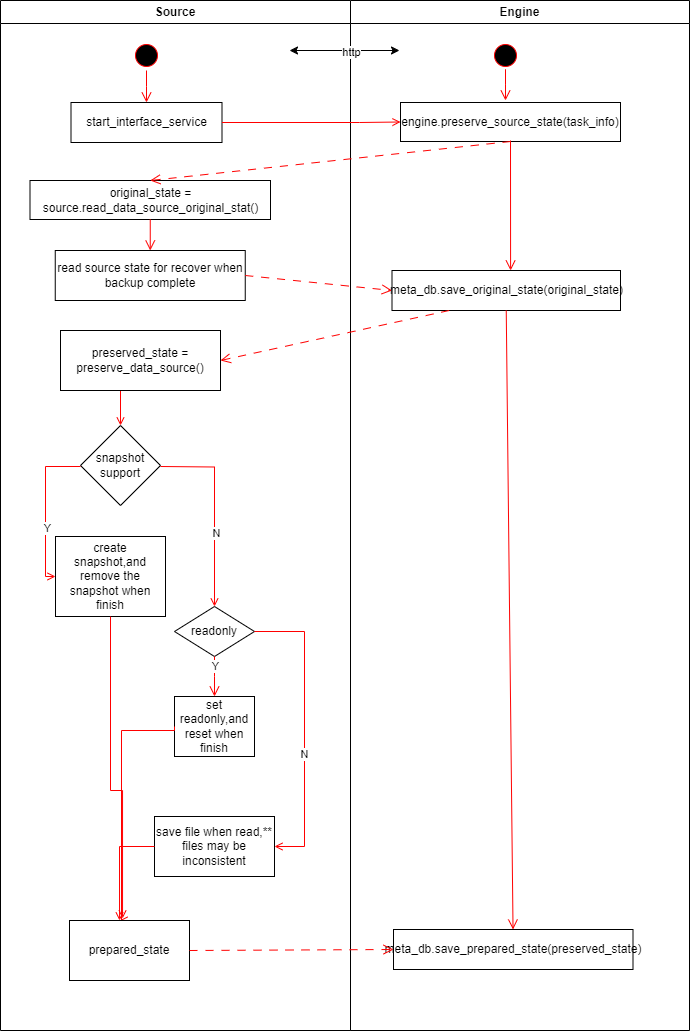

The diagram above was exported from draw.io. Its source (the exported page's mxGraphModel, read from the mxfile embedded in the PNG):
<mxGraphModel dx="2074" dy="1204" grid="1" gridSize="10" guides="1" tooltips="1" connect="1" arrows="1" fold="1" page="1" pageScale="1" pageWidth="1169" pageHeight="826" background="none" math="0" shadow="0">
  <root>
    <mxCell id="0" />
    <mxCell id="1" parent="0" />
    <mxCell id="2" value="Source" style="swimlane;whiteSpace=wrap" parent="1" vertex="1">
      <mxGeometry x="179" y="120" width="350" height="1030" as="geometry" />
    </mxCell>
    <mxCell id="5" value="" style="ellipse;shape=startState;fillColor=#000000;strokeColor=#ff0000;" parent="2" vertex="1">
      <mxGeometry x="131" y="40" width="30" height="30" as="geometry" />
    </mxCell>
    <mxCell id="6" value="" style="edgeStyle=elbowEdgeStyle;elbow=horizontal;verticalAlign=bottom;endArrow=open;endSize=8;strokeColor=#FF0000;endFill=1;rounded=0;entryX=0.5;entryY=0;entryDx=0;entryDy=0;" parent="2" source="5" target="sy2Yfq8g4SEPvDYKYlY_-53" edge="1">
      <mxGeometry x="100" y="40" as="geometry">
        <mxPoint x="146" y="160" as="targetPoint" />
      </mxGeometry>
    </mxCell>
    <mxCell id="5YRIYOnIGHO2y424pPSx-42" value="snapshot support" style="rhombus;whiteSpace=wrap;html=1;" parent="2" vertex="1">
      <mxGeometry x="80" y="425" width="80" height="80" as="geometry" />
    </mxCell>
    <mxCell id="5YRIYOnIGHO2y424pPSx-43" value="create snapshot,and remove the snapshot when finish" style="rounded=0;whiteSpace=wrap;html=1;" parent="2" vertex="1">
      <mxGeometry x="55" y="536" width="110" height="80" as="geometry" />
    </mxCell>
    <mxCell id="5YRIYOnIGHO2y424pPSx-44" value="" style="edgeStyle=elbowEdgeStyle;elbow=horizontal;strokeColor=#FF0000;endArrow=open;endFill=1;rounded=0;entryX=0;entryY=0.5;entryDx=0;entryDy=0;exitX=0;exitY=0.5;exitDx=0;exitDy=0;" parent="2" target="5YRIYOnIGHO2y424pPSx-43" edge="1">
      <mxGeometry width="100" height="100" relative="1" as="geometry">
        <mxPoint x="80" y="466" as="sourcePoint" />
        <mxPoint x="55" y="576" as="targetPoint" />
        <Array as="points">
          <mxPoint x="45" y="526" />
        </Array>
      </mxGeometry>
    </mxCell>
    <mxCell id="5YRIYOnIGHO2y424pPSx-45" value="Y" style="edgeLabel;html=1;align=center;verticalAlign=middle;resizable=0;points=[];" parent="5YRIYOnIGHO2y424pPSx-44" vertex="1" connectable="0">
      <mxGeometry x="0.2358" y="1" relative="1" as="geometry">
        <mxPoint as="offset" />
      </mxGeometry>
    </mxCell>
    <mxCell id="5YRIYOnIGHO2y424pPSx-47" value="" style="edgeStyle=orthogonalEdgeStyle;elbow=horizontal;strokeColor=#FF0000;endArrow=open;endFill=1;rounded=0;exitX=1;exitY=0.5;exitDx=0;exitDy=0;entryX=0.5;entryY=0;entryDx=0;entryDy=0;" parent="2" target="5YRIYOnIGHO2y424pPSx-49" edge="1">
      <mxGeometry width="100" height="100" relative="1" as="geometry">
        <mxPoint x="160" y="466" as="sourcePoint" />
        <mxPoint x="151.25" y="616" as="targetPoint" />
      </mxGeometry>
    </mxCell>
    <mxCell id="5YRIYOnIGHO2y424pPSx-48" value="N" style="edgeLabel;html=1;align=center;verticalAlign=middle;resizable=0;points=[];" parent="5YRIYOnIGHO2y424pPSx-47" vertex="1" connectable="0">
      <mxGeometry x="0.2358" y="1" relative="1" as="geometry">
        <mxPoint as="offset" />
      </mxGeometry>
    </mxCell>
    <mxCell id="5YRIYOnIGHO2y424pPSx-49" value="readonly" style="rhombus;whiteSpace=wrap;html=1;" parent="2" vertex="1">
      <mxGeometry x="174" y="606" width="80" height="50" as="geometry" />
    </mxCell>
    <mxCell id="5YRIYOnIGHO2y424pPSx-50" value="set readonly,and reset when finish" style="rounded=0;whiteSpace=wrap;html=1;" parent="2" vertex="1">
      <mxGeometry x="174" y="696" width="80" height="60" as="geometry" />
    </mxCell>
    <mxCell id="5YRIYOnIGHO2y424pPSx-51" value="" style="edgeStyle=elbowEdgeStyle;elbow=horizontal;verticalAlign=bottom;endArrow=open;endSize=8;strokeColor=#FF0000;endFill=1;rounded=0" parent="2" edge="1">
      <mxGeometry x="30" y="-100" as="geometry">
        <mxPoint x="214" y="696" as="targetPoint" />
        <mxPoint x="214" y="656" as="sourcePoint" />
      </mxGeometry>
    </mxCell>
    <mxCell id="5YRIYOnIGHO2y424pPSx-52" value="Y" style="edgeLabel;html=1;align=center;verticalAlign=middle;resizable=0;points=[];" parent="5YRIYOnIGHO2y424pPSx-51" vertex="1" connectable="0">
      <mxGeometry relative="1" as="geometry">
        <mxPoint y="-11" as="offset" />
      </mxGeometry>
    </mxCell>
    <mxCell id="5YRIYOnIGHO2y424pPSx-56" value="" style="edgeStyle=elbowEdgeStyle;strokeColor=#FF0000;endArrow=open;endFill=1;rounded=0;exitX=0.5;exitY=1;exitDx=0;exitDy=0;elbow=vertical;entryX=0.442;entryY=-0.033;entryDx=0;entryDy=0;entryPerimeter=0;" parent="2" source="5YRIYOnIGHO2y424pPSx-43" target="sy2Yfq8g4SEPvDYKYlY_-65" edge="1">
      <mxGeometry width="100" height="100" relative="1" as="geometry">
        <mxPoint x="80.5" y="1130" as="sourcePoint" />
        <mxPoint x="89" y="810" as="targetPoint" />
        <Array as="points">
          <mxPoint x="89" y="790" />
        </Array>
      </mxGeometry>
    </mxCell>
    <mxCell id="5YRIYOnIGHO2y424pPSx-59" value="save file when read,** files may be inconsistent" style="rounded=0;whiteSpace=wrap;html=1;" parent="2" vertex="1">
      <mxGeometry x="154" y="816" width="120" height="60" as="geometry" />
    </mxCell>
    <mxCell id="5YRIYOnIGHO2y424pPSx-61" value="" style="edgeStyle=elbowEdgeStyle;elbow=horizontal;strokeColor=#FF0000;endArrow=open;endFill=1;rounded=0;exitX=1;exitY=0.5;exitDx=0;exitDy=0;entryX=1;entryY=0.5;entryDx=0;entryDy=0;" parent="2" source="5YRIYOnIGHO2y424pPSx-49" target="5YRIYOnIGHO2y424pPSx-59" edge="1">
      <mxGeometry width="100" height="100" relative="1" as="geometry">
        <mxPoint x="176.5" y="626" as="sourcePoint" />
        <mxPoint x="284" y="846" as="targetPoint" />
        <Array as="points">
          <mxPoint x="304" y="736" />
        </Array>
      </mxGeometry>
    </mxCell>
    <mxCell id="5YRIYOnIGHO2y424pPSx-63" value="N" style="edgeLabel;html=1;align=center;verticalAlign=middle;resizable=0;points=[];" parent="5YRIYOnIGHO2y424pPSx-61" vertex="1" connectable="0">
      <mxGeometry x="0.1667" y="-1" relative="1" as="geometry">
        <mxPoint as="offset" />
      </mxGeometry>
    </mxCell>
    <mxCell id="5YRIYOnIGHO2y424pPSx-66" value="" style="edgeStyle=orthogonalEdgeStyle;strokeColor=#FF0000;endArrow=open;endFill=1;rounded=0;entryX=0.417;entryY=0;entryDx=0;entryDy=0;exitX=0;exitY=0.5;exitDx=0;exitDy=0;entryPerimeter=0;" parent="2" source="5YRIYOnIGHO2y424pPSx-50" target="sy2Yfq8g4SEPvDYKYlY_-65" edge="1">
      <mxGeometry width="100" height="100" relative="1" as="geometry">
        <mxPoint x="175.5" y="640" as="sourcePoint" />
        <mxPoint x="125" y="970" as="targetPoint" />
        <Array as="points">
          <mxPoint x="174" y="730" />
          <mxPoint x="121" y="730" />
          <mxPoint x="121" y="920" />
        </Array>
      </mxGeometry>
    </mxCell>
    <mxCell id="sy2Yfq8g4SEPvDYKYlY_-53" value="start_interface_service" style="rounded=0;whiteSpace=wrap;html=1;" vertex="1" parent="2">
      <mxGeometry x="70.5" y="102" width="151" height="40" as="geometry" />
    </mxCell>
    <mxCell id="sy2Yfq8g4SEPvDYKYlY_-54" value="original_state = source.read_data_source_original_stat()" style="rounded=0;whiteSpace=wrap;html=1;" vertex="1" parent="2">
      <mxGeometry x="29.5" y="180" width="240.5" height="39" as="geometry" />
    </mxCell>
    <mxCell id="sy2Yfq8g4SEPvDYKYlY_-58" value="" style="elbow=horizontal;strokeColor=#FF0000;endArrow=open;endFill=1;rounded=0;entryX=0.5;entryY=0;entryDx=0;entryDy=0;exitX=0.25;exitY=1;exitDx=0;exitDy=0;" edge="1" parent="2" target="5YRIYOnIGHO2y424pPSx-42">
      <mxGeometry width="100" height="100" relative="1" as="geometry">
        <mxPoint x="120" y="389" as="sourcePoint" />
        <mxPoint x="393" y="420.5" as="targetPoint" />
      </mxGeometry>
    </mxCell>
    <mxCell id="sy2Yfq8g4SEPvDYKYlY_-61" value="read source state for recover when backup complete" style="rounded=0;whiteSpace=wrap;html=1;" vertex="1" parent="2">
      <mxGeometry x="54.75" y="250" width="190" height="50" as="geometry" />
    </mxCell>
    <mxCell id="sy2Yfq8g4SEPvDYKYlY_-62" value="" style="elbow=horizontal;verticalAlign=bottom;endArrow=open;endSize=8;strokeColor=#FF0000;endFill=1;rounded=0;entryX=0.5;entryY=0;entryDx=0;entryDy=0;exitX=0.5;exitY=1;exitDx=0;exitDy=0;" edge="1" parent="2" source="sy2Yfq8g4SEPvDYKYlY_-54" target="sy2Yfq8g4SEPvDYKYlY_-61">
      <mxGeometry x="89" y="-80" as="geometry">
        <mxPoint x="100" y="112" as="targetPoint" />
        <mxPoint x="100" y="80" as="sourcePoint" />
      </mxGeometry>
    </mxCell>
    <mxCell id="sy2Yfq8g4SEPvDYKYlY_-63" value="preserved_state = preserve_data_source()" style="rounded=0;whiteSpace=wrap;html=1;" vertex="1" parent="2">
      <mxGeometry x="60" y="330" width="160" height="60" as="geometry" />
    </mxCell>
    <mxCell id="sy2Yfq8g4SEPvDYKYlY_-66" value="" style="edgeStyle=orthogonalEdgeStyle;strokeColor=#FF0000;endArrow=open;endFill=1;rounded=0;entryX=0.417;entryY=0;entryDx=0;entryDy=0;exitX=0;exitY=0.5;exitDx=0;exitDy=0;entryPerimeter=0;" edge="1" parent="2" source="5YRIYOnIGHO2y424pPSx-59" target="sy2Yfq8g4SEPvDYKYlY_-65">
      <mxGeometry width="100" height="100" relative="1" as="geometry">
        <mxPoint x="165" y="966" as="sourcePoint" />
        <mxPoint x="136" y="1090" as="targetPoint" />
        <Array as="points" />
      </mxGeometry>
    </mxCell>
    <mxCell id="sy2Yfq8g4SEPvDYKYlY_-65" value="prepared_state" style="rounded=0;whiteSpace=wrap;html=1;" vertex="1" parent="2">
      <mxGeometry x="69" y="920" width="120" height="60" as="geometry" />
    </mxCell>
    <mxCell id="3" value="Engine" style="swimlane;whiteSpace=wrap" parent="1" vertex="1">
      <mxGeometry x="529" y="120" width="339" height="1030" as="geometry" />
    </mxCell>
    <mxCell id="13" value="" style="ellipse;shape=startState;fillColor=#000000;strokeColor=#ff0000;" parent="3" vertex="1">
      <mxGeometry x="140" y="40" width="30" height="30" as="geometry" />
    </mxCell>
    <mxCell id="14" value="" style="edgeStyle=elbowEdgeStyle;elbow=horizontal;verticalAlign=bottom;endArrow=open;endSize=8;strokeColor=#FF0000;endFill=1;rounded=0;entryX=0.5;entryY=0;entryDx=0;entryDy=0;" parent="3" edge="1">
      <mxGeometry x="40" y="20" as="geometry">
        <mxPoint x="155" y="100" as="targetPoint" />
        <mxPoint x="155" y="68.74772708486762" as="sourcePoint" />
      </mxGeometry>
    </mxCell>
    <mxCell id="sy2Yfq8g4SEPvDYKYlY_-55" value="engine.preserve_source_state(task_info)" style="rounded=0;whiteSpace=wrap;html=1;" vertex="1" parent="3">
      <mxGeometry x="50" y="102" width="220" height="39" as="geometry" />
    </mxCell>
    <mxCell id="sy2Yfq8g4SEPvDYKYlY_-59" value="meta_db.save_original_state(original_state)" style="rounded=0;whiteSpace=wrap;html=1;" vertex="1" parent="3">
      <mxGeometry x="41.5" y="270" width="228.5" height="40" as="geometry" />
    </mxCell>
    <mxCell id="sy2Yfq8g4SEPvDYKYlY_-67" value="meta_db.save_prepared_state(preserved_state)" style="rounded=0;whiteSpace=wrap;html=1;" vertex="1" parent="3">
      <mxGeometry x="43" y="929" width="239.5" height="40" as="geometry" />
    </mxCell>
    <mxCell id="sy2Yfq8g4SEPvDYKYlY_-72" value="" style="elbow=horizontal;verticalAlign=bottom;endArrow=open;endSize=8;strokeColor=#FF0000;endFill=1;rounded=0;exitX=0.5;exitY=1;exitDx=0;exitDy=0;" edge="1" parent="3" source="sy2Yfq8g4SEPvDYKYlY_-59" target="sy2Yfq8g4SEPvDYKYlY_-67">
      <mxGeometry x="-321" y="-100" as="geometry">
        <mxPoint x="170" y="280" as="targetPoint" />
        <mxPoint x="170" y="150" as="sourcePoint" />
      </mxGeometry>
    </mxCell>
    <mxCell id="5YRIYOnIGHO2y424pPSx-40" value="" style="edgeStyle=elbowEdgeStyle;elbow=horizontal;strokeColor=#FF0000;endArrow=open;endFill=1;rounded=0;exitX=1;exitY=0.5;exitDx=0;exitDy=0;entryX=0;entryY=0.5;entryDx=0;entryDy=0;" parent="1" source="sy2Yfq8g4SEPvDYKYlY_-53" target="sy2Yfq8g4SEPvDYKYlY_-55" edge="1">
      <mxGeometry width="100" height="100" relative="1" as="geometry">
        <mxPoint x="312" y="683" as="sourcePoint" />
        <mxPoint x="388" y="320" as="targetPoint" />
        <Array as="points">
          <mxPoint x="538" y="240" />
        </Array>
      </mxGeometry>
    </mxCell>
    <mxCell id="JHUbbDQbZnptLvGb7uCV-39" value="" style="endArrow=classic;startArrow=classic;html=1;rounded=0;" parent="1" edge="1">
      <mxGeometry width="50" height="50" relative="1" as="geometry">
        <mxPoint x="468" y="170" as="sourcePoint" />
        <mxPoint x="578" y="170" as="targetPoint" />
      </mxGeometry>
    </mxCell>
    <mxCell id="JHUbbDQbZnptLvGb7uCV-40" value="http" style="edgeLabel;html=1;align=center;verticalAlign=middle;resizable=0;points=[];" parent="JHUbbDQbZnptLvGb7uCV-39" vertex="1" connectable="0">
      <mxGeometry x="0.4727" y="-1" relative="1" as="geometry">
        <mxPoint x="-20" as="offset" />
      </mxGeometry>
    </mxCell>
    <mxCell id="sy2Yfq8g4SEPvDYKYlY_-56" value="" style="elbow=horizontal;verticalAlign=bottom;endArrow=open;endSize=8;strokeColor=#FF0000;endFill=1;rounded=0;entryX=0.5;entryY=0;entryDx=0;entryDy=0;exitX=0.5;exitY=1;exitDx=0;exitDy=0;dashed=1;dashPattern=8 8;" edge="1" parent="1" source="sy2Yfq8g4SEPvDYKYlY_-55" target="sy2Yfq8g4SEPvDYKYlY_-54">
      <mxGeometry x="40" y="20" as="geometry">
        <mxPoint x="663" y="230" as="targetPoint" />
        <mxPoint x="648" y="270" as="sourcePoint" />
      </mxGeometry>
    </mxCell>
    <mxCell id="sy2Yfq8g4SEPvDYKYlY_-60" value="" style="elbow=horizontal;verticalAlign=bottom;endArrow=open;endSize=8;strokeColor=#FF0000;endFill=1;rounded=0;entryX=0;entryY=0.5;entryDx=0;entryDy=0;exitX=1;exitY=0.5;exitDx=0;exitDy=0;dashed=1;dashPattern=8 8;" edge="1" parent="1" source="sy2Yfq8g4SEPvDYKYlY_-61" target="sy2Yfq8g4SEPvDYKYlY_-59">
      <mxGeometry x="40" y="20" as="geometry">
        <mxPoint x="339" y="310" as="targetPoint" />
        <mxPoint x="668" y="270" as="sourcePoint" />
      </mxGeometry>
    </mxCell>
    <mxCell id="sy2Yfq8g4SEPvDYKYlY_-64" value="" style="elbow=horizontal;verticalAlign=bottom;endArrow=open;endSize=8;strokeColor=#FF0000;endFill=1;rounded=0;entryX=1;entryY=0.5;entryDx=0;entryDy=0;exitX=0.25;exitY=1;exitDx=0;exitDy=0;dashed=1;dashPattern=8 8;" edge="1" parent="1" source="sy2Yfq8g4SEPvDYKYlY_-59" target="sy2Yfq8g4SEPvDYKYlY_-63">
      <mxGeometry x="40" y="20" as="geometry">
        <mxPoint x="540" y="475" as="targetPoint" />
        <mxPoint x="424" y="460" as="sourcePoint" />
      </mxGeometry>
    </mxCell>
    <mxCell id="sy2Yfq8g4SEPvDYKYlY_-71" value="" style="elbow=horizontal;verticalAlign=bottom;endArrow=open;endSize=8;strokeColor=#FF0000;endFill=1;rounded=0;entryX=0.519;entryY=0;entryDx=0;entryDy=0;entryPerimeter=0;" edge="1" parent="1" target="sy2Yfq8g4SEPvDYKYlY_-59">
      <mxGeometry x="40" y="20" as="geometry">
        <mxPoint x="694" y="299" as="targetPoint" />
        <mxPoint x="689" y="260" as="sourcePoint" />
      </mxGeometry>
    </mxCell>
    <mxCell id="s8NFQ3CcIHVYRi8PXjll-39" value="" style="elbow=horizontal;verticalAlign=bottom;endArrow=open;endSize=8;strokeColor=#FF0000;endFill=1;rounded=0;entryX=0;entryY=0.5;entryDx=0;entryDy=0;exitX=1;exitY=0.5;exitDx=0;exitDy=0;dashed=1;dashPattern=8 8;" edge="1" parent="1" source="sy2Yfq8g4SEPvDYKYlY_-65" target="sy2Yfq8g4SEPvDYKYlY_-67">
      <mxGeometry x="40" y="20" as="geometry">
        <mxPoint x="555.25" y="1077.5" as="targetPoint" />
        <mxPoint x="408.25" y="1062.5" as="sourcePoint" />
      </mxGeometry>
    </mxCell>
  </root>
</mxGraphModel>